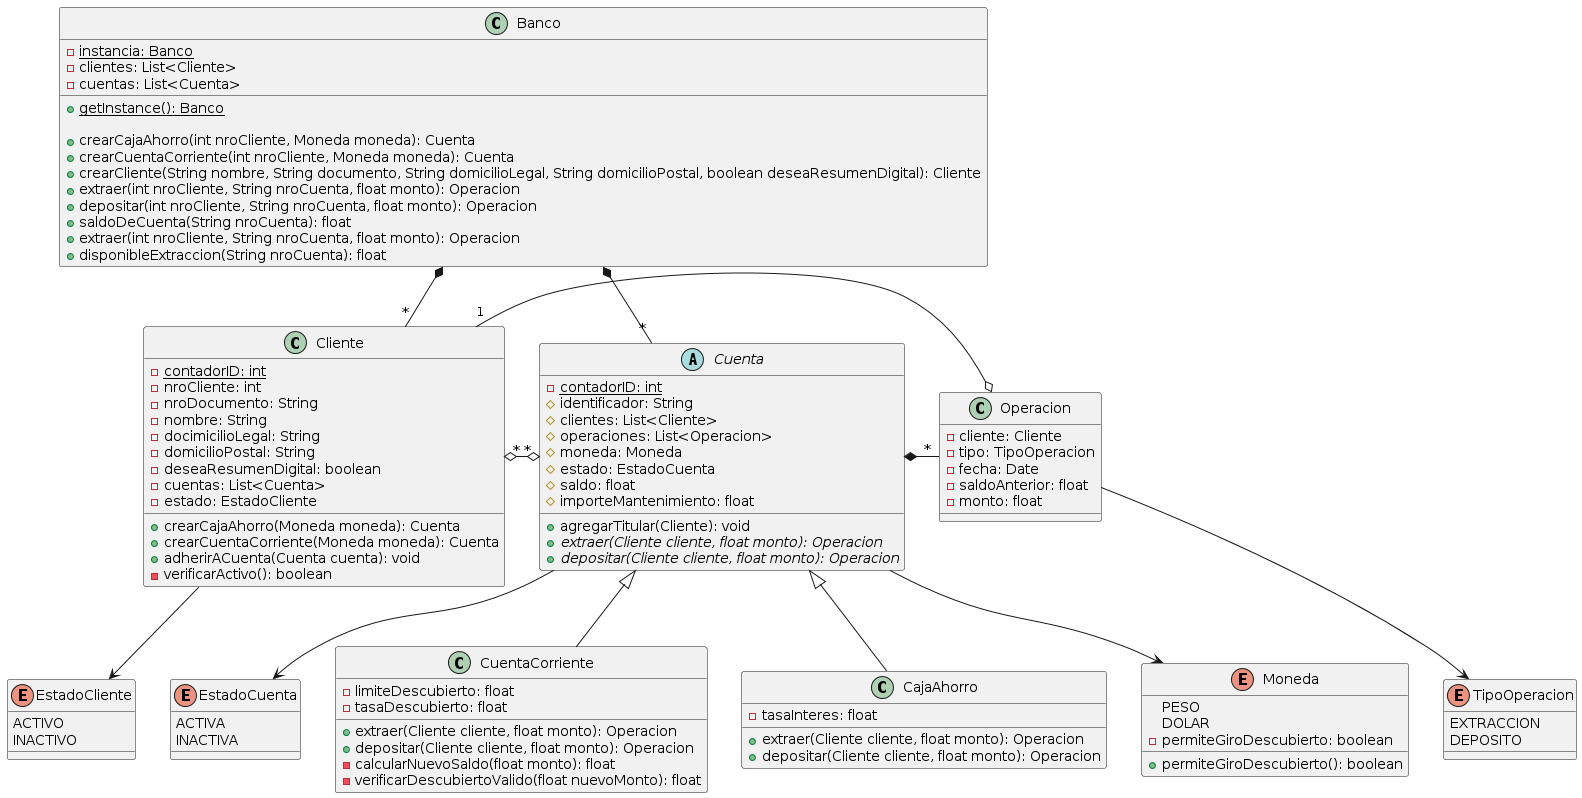

The diagram above was rendered by PlantUML. Its source (embedded in the PNG):
@startuml
class Banco {
    - {static} instancia: Banco
    - clientes: List<Cliente>
    - cuentas: List<Cuenta>

    + {static} getInstance(): Banco

    + crearCajaAhorro(int nroCliente, Moneda moneda): Cuenta
    + crearCuentaCorriente(int nroCliente, Moneda moneda): Cuenta
    + crearCliente(String nombre, String documento, String domicilioLegal, String domicilioPostal, boolean deseaResumenDigital): Cliente
    + extraer(int nroCliente, String nroCuenta, float monto): Operacion
    + depositar(int nroCliente, String nroCuenta, float monto): Operacion
    + saldoDeCuenta(String nroCuenta): float
    + extraer(int nroCliente, String nroCuenta, float monto): Operacion
    + disponibleExtraccion(String nroCuenta): float
}

Banco *-down- "*" Cliente
Banco *-down- "*" Cuenta

class Cliente {
    - {static} contadorID: int
    - nroCliente: int
    - nroDocumento: String
    - nombre: String
    - docimicilioLegal: String
    - domicilioPostal: String
    - deseaResumenDigital: boolean
    - cuentas: List<Cuenta>
    - estado: EstadoCliente

    + crearCajaAhorro(Moneda moneda): Cuenta
    + crearCuentaCorriente(Moneda moneda): Cuenta
    + adherirACuenta(Cuenta cuenta): void
    - verificarActivo(): boolean
}

enum EstadoCliente {
  ACTIVO
  INACTIVO
}

Cliente --> EstadoCliente
Cliente "*" o-o "*" Cuenta

abstract class Cuenta {
    - {static} contadorID: int
    # identificador: String
    # clientes: List<Cliente>
    # operaciones: List<Operacion>
    # moneda: Moneda
    # estado: EstadoCuenta
    # saldo: float
    # importeMantenimiento: float

    + agregarTitular(Cliente): void
    + {abstract} extraer(Cliente cliente, float monto): Operacion
    + {abstract} depositar(Cliente cliente, float monto): Operacion
}

enum EstadoCuenta {
  ACTIVA
  INACTIVA
}

class CuentaCorriente {
    - limiteDescubierto: float
    - tasaDescubierto: float
    + extraer(Cliente cliente, float monto): Operacion
    + depositar(Cliente cliente, float monto): Operacion
    - calcularNuevoSaldo(float monto): float
    - verificarDescubiertoValido(float nuevoMonto): float
}


class CajaAhorro {
   - tasaInteres: float
   + extraer(Cliente cliente, float monto): Operacion
   + depositar(Cliente cliente, float monto): Operacion
}

enum Moneda {
PESO
DOLAR
- permiteGiroDescubierto: boolean
+ permiteGiroDescubierto(): boolean
}

Cuenta <|-- CuentaCorriente
Cuenta <|-- CajaAhorro
Cuenta --> EstadoCuenta
Cuenta --> Moneda
Cuenta *- "*" Operacion

class Operacion {
- cliente: Cliente
- tipo: TipoOperacion
- fecha: Date
- saldoAnterior: float
- monto: float
}

enum TipoOperacion {
  EXTRACCION
  DEPOSITO
}

Operacion --> TipoOperacion
Operacion o- "1" Cliente
@enduml